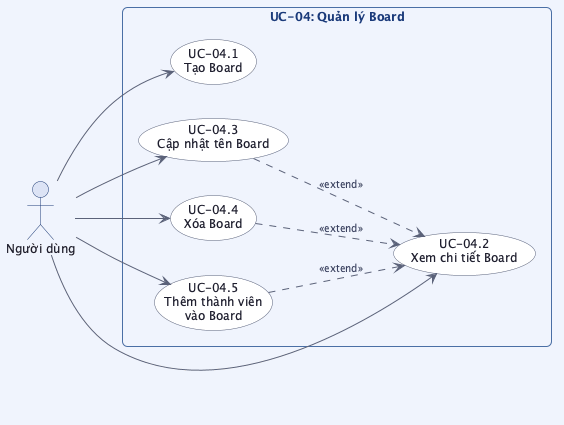

The diagram above was rendered by PlantUML. Its source (embedded in the PNG):
@startuml usecase_uc04

skinparam linetype curve
skinparam defaultFontSize 12
skinparam backgroundColor #f4f6fb
skinparam usecase {
    BackgroundColor #ffffff
    BorderColor #5b6279
    FontColor #1e1e2e
    ArrowColor #5b6279
}
skinparam actor {
    BackgroundColor #dce3f5
    BorderColor #1a3a7a
    FontColor #1e1e2e
}
skinparam rectangle {
    BackgroundColor #f0f4fd
    BorderColor #4a6fa5
    FontColor #1a3a7a
    FontStyle bold
    RoundCorner 10
}
skinparam arrow {
    Color #5b6279
    FontColor #3b4261
    FontSize 10
}

left to right direction

actor "Người dùng" as user

rectangle "UC-04: Quản lý Board" {
    usecase "UC-04.1\nTạo Board" as UC041
    usecase "UC-04.2\nXem chi tiết Board" as UC042
    usecase "UC-04.3\nCập nhật tên Board" as UC043
    usecase "UC-04.4\nXóa Board" as UC044
    usecase "UC-04.5\nThêm thành viên\nvào Board" as UC045
}

user --> UC041
user --> UC042
user --> UC043
user --> UC044
user --> UC045

UC043 ..> UC042 : <<extend>>
UC044 ..> UC042 : <<extend>>
UC045 ..> UC042 : <<extend>>

@enduml